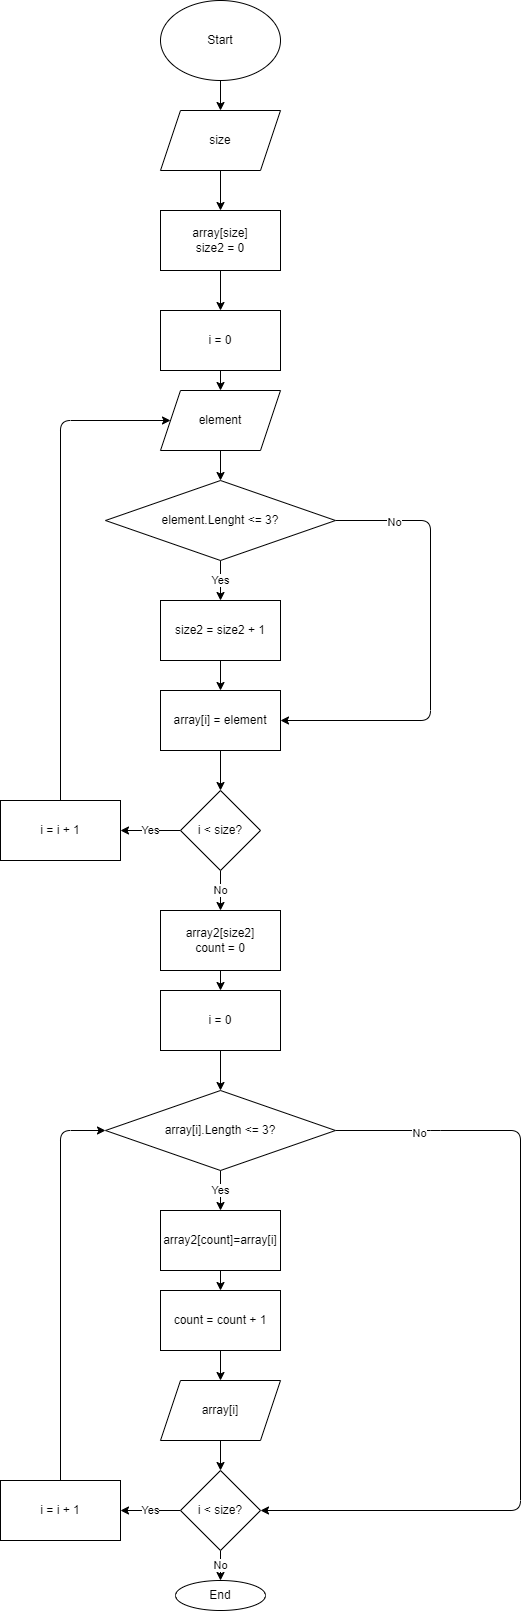

The diagram above was exported from draw.io. Its source (the exported page's mxGraphModel, read from the mxfile embedded in the PNG):
<mxGraphModel dx="599" dy="200" grid="1" gridSize="10" guides="1" tooltips="1" connect="1" arrows="1" fold="1" page="1" pageScale="1" pageWidth="827" pageHeight="1169" math="0" shadow="0">
  <root>
    <mxCell id="0" />
    <mxCell id="1" parent="0" />
    <mxCell id="4" style="edgeStyle=none;html=1;entryX=0.5;entryY=0;entryDx=0;entryDy=0;" edge="1" parent="1" source="2" target="3">
      <mxGeometry relative="1" as="geometry" />
    </mxCell>
    <mxCell id="2" value="Start" style="ellipse;whiteSpace=wrap;html=1;" vertex="1" parent="1">
      <mxGeometry x="260" y="10" width="120" height="80" as="geometry" />
    </mxCell>
    <mxCell id="6" style="edgeStyle=none;html=1;" edge="1" parent="1" source="3" target="5">
      <mxGeometry relative="1" as="geometry" />
    </mxCell>
    <mxCell id="3" value="size" style="shape=parallelogram;perimeter=parallelogramPerimeter;whiteSpace=wrap;html=1;fixedSize=1;" vertex="1" parent="1">
      <mxGeometry x="260" y="120" width="120" height="60" as="geometry" />
    </mxCell>
    <mxCell id="14" value="" style="edgeStyle=none;html=1;" edge="1" parent="1" source="5" target="9">
      <mxGeometry relative="1" as="geometry" />
    </mxCell>
    <mxCell id="5" value="array[size]&lt;br&gt;size2 = 0" style="rounded=0;whiteSpace=wrap;html=1;" vertex="1" parent="1">
      <mxGeometry x="260" y="220" width="120" height="60" as="geometry" />
    </mxCell>
    <mxCell id="18" value="" style="edgeStyle=none;html=1;" edge="1" parent="1" source="8" target="10">
      <mxGeometry relative="1" as="geometry" />
    </mxCell>
    <mxCell id="8" value="element" style="shape=parallelogram;perimeter=parallelogramPerimeter;whiteSpace=wrap;html=1;fixedSize=1;" vertex="1" parent="1">
      <mxGeometry x="260" y="400" width="120" height="60" as="geometry" />
    </mxCell>
    <mxCell id="17" value="" style="edgeStyle=none;html=1;" edge="1" parent="1" source="9" target="8">
      <mxGeometry relative="1" as="geometry" />
    </mxCell>
    <mxCell id="9" value="i = 0" style="rounded=0;whiteSpace=wrap;html=1;" vertex="1" parent="1">
      <mxGeometry x="260" y="320" width="120" height="60" as="geometry" />
    </mxCell>
    <mxCell id="19" value="Yes" style="edgeStyle=none;html=1;" edge="1" parent="1" source="10" target="11">
      <mxGeometry relative="1" as="geometry" />
    </mxCell>
    <mxCell id="21" style="edgeStyle=none;html=1;" edge="1" parent="1" source="10" target="12">
      <mxGeometry relative="1" as="geometry">
        <Array as="points">
          <mxPoint x="530" y="530" />
          <mxPoint x="530" y="730" />
        </Array>
      </mxGeometry>
    </mxCell>
    <mxCell id="22" value="No" style="edgeLabel;html=1;align=center;verticalAlign=middle;resizable=0;points=[];" vertex="1" connectable="0" parent="21">
      <mxGeometry x="-0.7393" y="-1" relative="1" as="geometry">
        <mxPoint as="offset" />
      </mxGeometry>
    </mxCell>
    <mxCell id="10" value="element.Lenght &amp;lt;= 3?" style="rhombus;whiteSpace=wrap;html=1;" vertex="1" parent="1">
      <mxGeometry x="205" y="490" width="230" height="80" as="geometry" />
    </mxCell>
    <mxCell id="20" value="" style="edgeStyle=none;html=1;" edge="1" parent="1" source="11" target="12">
      <mxGeometry relative="1" as="geometry" />
    </mxCell>
    <mxCell id="11" value="size2 = size2 + 1&lt;br&gt;" style="rounded=0;whiteSpace=wrap;html=1;" vertex="1" parent="1">
      <mxGeometry x="260" y="610" width="120" height="60" as="geometry" />
    </mxCell>
    <mxCell id="23" value="" style="edgeStyle=none;html=1;" edge="1" parent="1" source="12" target="13">
      <mxGeometry relative="1" as="geometry" />
    </mxCell>
    <mxCell id="12" value="array[i] = element" style="rounded=0;whiteSpace=wrap;html=1;" vertex="1" parent="1">
      <mxGeometry x="260" y="700" width="120" height="60" as="geometry" />
    </mxCell>
    <mxCell id="25" value="Yes" style="edgeStyle=none;html=1;" edge="1" parent="1" source="13" target="24">
      <mxGeometry relative="1" as="geometry" />
    </mxCell>
    <mxCell id="28" value="No" style="edgeStyle=none;html=1;" edge="1" parent="1" source="13" target="27">
      <mxGeometry relative="1" as="geometry" />
    </mxCell>
    <mxCell id="13" value="i &amp;lt; size?" style="rhombus;whiteSpace=wrap;html=1;" vertex="1" parent="1">
      <mxGeometry x="280" y="800" width="80" height="80" as="geometry" />
    </mxCell>
    <mxCell id="26" style="edgeStyle=none;html=1;entryX=0;entryY=0.5;entryDx=0;entryDy=0;" edge="1" parent="1" source="24" target="8">
      <mxGeometry relative="1" as="geometry">
        <Array as="points">
          <mxPoint x="160" y="430" />
        </Array>
      </mxGeometry>
    </mxCell>
    <mxCell id="24" value="i = i + 1" style="rounded=0;whiteSpace=wrap;html=1;" vertex="1" parent="1">
      <mxGeometry x="100" y="810" width="120" height="60" as="geometry" />
    </mxCell>
    <mxCell id="31" value="" style="edgeStyle=none;html=1;" edge="1" parent="1" source="27" target="30">
      <mxGeometry relative="1" as="geometry" />
    </mxCell>
    <mxCell id="27" value="array2[size2]&lt;br&gt;count = 0" style="rounded=0;whiteSpace=wrap;html=1;" vertex="1" parent="1">
      <mxGeometry x="260" y="920" width="120" height="60" as="geometry" />
    </mxCell>
    <mxCell id="34" value="Yes" style="edgeStyle=none;html=1;" edge="1" parent="1" source="29" target="33">
      <mxGeometry relative="1" as="geometry" />
    </mxCell>
    <mxCell id="42" style="edgeStyle=none;html=1;" edge="1" parent="1" source="29" target="40">
      <mxGeometry relative="1" as="geometry">
        <Array as="points">
          <mxPoint x="530" y="1140" />
          <mxPoint x="620" y="1140" />
          <mxPoint x="620" y="1520" />
        </Array>
      </mxGeometry>
    </mxCell>
    <mxCell id="43" value="No" style="edgeLabel;html=1;align=center;verticalAlign=middle;resizable=0;points=[];" vertex="1" connectable="0" parent="42">
      <mxGeometry x="-0.7988" y="-2" relative="1" as="geometry">
        <mxPoint as="offset" />
      </mxGeometry>
    </mxCell>
    <mxCell id="29" value="array[i].Length &amp;lt;= 3?" style="rhombus;whiteSpace=wrap;html=1;" vertex="1" parent="1">
      <mxGeometry x="205" y="1100" width="230" height="80" as="geometry" />
    </mxCell>
    <mxCell id="32" value="" style="edgeStyle=none;html=1;" edge="1" parent="1" source="30" target="29">
      <mxGeometry relative="1" as="geometry" />
    </mxCell>
    <mxCell id="30" value="i = 0" style="rounded=0;whiteSpace=wrap;html=1;" vertex="1" parent="1">
      <mxGeometry x="260" y="1000" width="120" height="60" as="geometry" />
    </mxCell>
    <mxCell id="38" value="" style="edgeStyle=none;html=1;" edge="1" parent="1" source="33" target="35">
      <mxGeometry relative="1" as="geometry" />
    </mxCell>
    <mxCell id="33" value="array2[count]=array[i]" style="rounded=0;whiteSpace=wrap;html=1;" vertex="1" parent="1">
      <mxGeometry x="260" y="1220" width="120" height="60" as="geometry" />
    </mxCell>
    <mxCell id="39" value="" style="edgeStyle=none;html=1;" edge="1" parent="1" source="35" target="36">
      <mxGeometry relative="1" as="geometry" />
    </mxCell>
    <mxCell id="35" value="count = count + 1" style="rounded=0;whiteSpace=wrap;html=1;" vertex="1" parent="1">
      <mxGeometry x="260" y="1300" width="120" height="60" as="geometry" />
    </mxCell>
    <mxCell id="41" value="" style="edgeStyle=none;html=1;" edge="1" parent="1" source="36" target="40">
      <mxGeometry relative="1" as="geometry" />
    </mxCell>
    <mxCell id="36" value="array[i]" style="shape=parallelogram;perimeter=parallelogramPerimeter;whiteSpace=wrap;html=1;fixedSize=1;" vertex="1" parent="1">
      <mxGeometry x="260" y="1390" width="120" height="60" as="geometry" />
    </mxCell>
    <mxCell id="45" value="Yes" style="edgeStyle=none;html=1;" edge="1" parent="1" source="40" target="44">
      <mxGeometry relative="1" as="geometry" />
    </mxCell>
    <mxCell id="48" value="No" style="edgeStyle=none;html=1;" edge="1" parent="1" source="40" target="47">
      <mxGeometry relative="1" as="geometry" />
    </mxCell>
    <mxCell id="40" value="&lt;span&gt;i &amp;lt; size?&lt;/span&gt;" style="rhombus;whiteSpace=wrap;html=1;" vertex="1" parent="1">
      <mxGeometry x="280" y="1480" width="80" height="80" as="geometry" />
    </mxCell>
    <mxCell id="46" style="edgeStyle=none;html=1;entryX=0;entryY=0.5;entryDx=0;entryDy=0;" edge="1" parent="1" source="44" target="29">
      <mxGeometry relative="1" as="geometry">
        <Array as="points">
          <mxPoint x="160" y="1140" />
        </Array>
      </mxGeometry>
    </mxCell>
    <mxCell id="44" value="i = i + 1" style="rounded=0;whiteSpace=wrap;html=1;" vertex="1" parent="1">
      <mxGeometry x="100" y="1490" width="120" height="60" as="geometry" />
    </mxCell>
    <mxCell id="47" value="End" style="ellipse;whiteSpace=wrap;html=1;" vertex="1" parent="1">
      <mxGeometry x="275" y="1590" width="90" height="30" as="geometry" />
    </mxCell>
  </root>
</mxGraphModel>